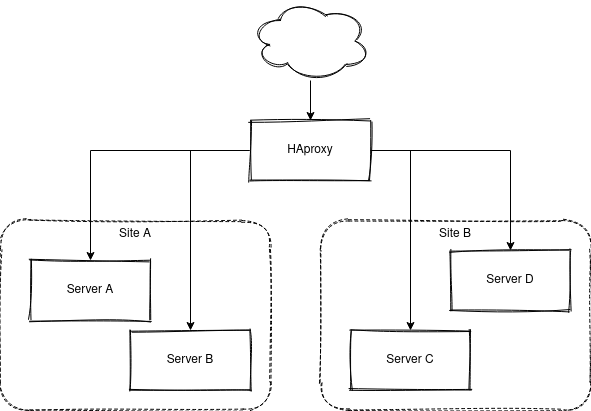

The diagram above was exported from draw.io. Its source (the exported page's mxGraphModel, read from the mxfile embedded in the PNG):
<mxGraphModel dx="1019" dy="940" grid="1" gridSize="10" guides="1" tooltips="1" connect="1" arrows="1" fold="1" page="1" pageScale="1" pageWidth="850" pageHeight="1100" math="0" shadow="0">
  <root>
    <mxCell id="0" />
    <mxCell id="1" parent="0" />
    <mxCell id="uEtq5JZOu6VNSXV0o2Dq-15" value="Site B" style="rounded=1;whiteSpace=wrap;html=1;shadow=0;sketch=1;dashed=1;fillColor=none;verticalAlign=top;" vertex="1" parent="1">
      <mxGeometry x="400" y="250" width="270" height="190" as="geometry" />
    </mxCell>
    <mxCell id="uEtq5JZOu6VNSXV0o2Dq-10" value="Site A" style="rounded=1;whiteSpace=wrap;html=1;shadow=0;sketch=1;dashed=1;fillColor=none;verticalAlign=top;" vertex="1" parent="1">
      <mxGeometry x="80" y="250" width="270" height="190" as="geometry" />
    </mxCell>
    <mxCell id="uEtq5JZOu6VNSXV0o2Dq-11" style="edgeStyle=orthogonalEdgeStyle;rounded=0;orthogonalLoop=1;jettySize=auto;html=1;exitX=0;exitY=0.5;exitDx=0;exitDy=0;entryX=0.5;entryY=0;entryDx=0;entryDy=0;" edge="1" parent="1" source="uEtq5JZOu6VNSXV0o2Dq-2" target="uEtq5JZOu6VNSXV0o2Dq-5">
      <mxGeometry relative="1" as="geometry" />
    </mxCell>
    <mxCell id="uEtq5JZOu6VNSXV0o2Dq-12" style="edgeStyle=orthogonalEdgeStyle;rounded=0;orthogonalLoop=1;jettySize=auto;html=1;exitX=0;exitY=0.5;exitDx=0;exitDy=0;entryX=0.5;entryY=0;entryDx=0;entryDy=0;" edge="1" parent="1" source="uEtq5JZOu6VNSXV0o2Dq-2" target="uEtq5JZOu6VNSXV0o2Dq-6">
      <mxGeometry relative="1" as="geometry" />
    </mxCell>
    <mxCell id="uEtq5JZOu6VNSXV0o2Dq-25" style="edgeStyle=orthogonalEdgeStyle;rounded=0;orthogonalLoop=1;jettySize=auto;html=1;exitX=1;exitY=0.5;exitDx=0;exitDy=0;entryX=0.5;entryY=0;entryDx=0;entryDy=0;" edge="1" parent="1" source="uEtq5JZOu6VNSXV0o2Dq-2" target="uEtq5JZOu6VNSXV0o2Dq-16">
      <mxGeometry relative="1" as="geometry" />
    </mxCell>
    <mxCell id="uEtq5JZOu6VNSXV0o2Dq-26" style="edgeStyle=orthogonalEdgeStyle;rounded=0;orthogonalLoop=1;jettySize=auto;html=1;exitX=1;exitY=0.5;exitDx=0;exitDy=0;entryX=0.5;entryY=0;entryDx=0;entryDy=0;" edge="1" parent="1" source="uEtq5JZOu6VNSXV0o2Dq-2" target="uEtq5JZOu6VNSXV0o2Dq-8">
      <mxGeometry relative="1" as="geometry" />
    </mxCell>
    <mxCell id="uEtq5JZOu6VNSXV0o2Dq-2" value="HAproxy" style="rounded=0;whiteSpace=wrap;html=1;shadow=0;sketch=1;" vertex="1" parent="1">
      <mxGeometry x="330" y="150" width="120" height="60" as="geometry" />
    </mxCell>
    <mxCell id="uEtq5JZOu6VNSXV0o2Dq-4" style="edgeStyle=orthogonalEdgeStyle;rounded=0;orthogonalLoop=1;jettySize=auto;html=1;entryX=0.5;entryY=0;entryDx=0;entryDy=0;" edge="1" parent="1" source="uEtq5JZOu6VNSXV0o2Dq-3" target="uEtq5JZOu6VNSXV0o2Dq-2">
      <mxGeometry relative="1" as="geometry" />
    </mxCell>
    <mxCell id="uEtq5JZOu6VNSXV0o2Dq-3" value="" style="ellipse;shape=cloud;whiteSpace=wrap;html=1;shadow=0;sketch=1;" vertex="1" parent="1">
      <mxGeometry x="330" y="30" width="120" height="80" as="geometry" />
    </mxCell>
    <mxCell id="uEtq5JZOu6VNSXV0o2Dq-5" value="Server A" style="rounded=0;whiteSpace=wrap;html=1;shadow=0;sketch=1;" vertex="1" parent="1">
      <mxGeometry x="110" y="290" width="120" height="60" as="geometry" />
    </mxCell>
    <mxCell id="uEtq5JZOu6VNSXV0o2Dq-6" value="Server B" style="rounded=0;whiteSpace=wrap;html=1;shadow=0;sketch=1;" vertex="1" parent="1">
      <mxGeometry x="210" y="360" width="120" height="60" as="geometry" />
    </mxCell>
    <mxCell id="uEtq5JZOu6VNSXV0o2Dq-8" value="Server C" style="rounded=0;whiteSpace=wrap;html=1;shadow=0;sketch=1;" vertex="1" parent="1">
      <mxGeometry x="430" y="360" width="120" height="60" as="geometry" />
    </mxCell>
    <mxCell id="uEtq5JZOu6VNSXV0o2Dq-16" value="Server D" style="rounded=0;whiteSpace=wrap;html=1;shadow=0;sketch=1;" vertex="1" parent="1">
      <mxGeometry x="530" y="280" width="120" height="60" as="geometry" />
    </mxCell>
  </root>
</mxGraphModel>